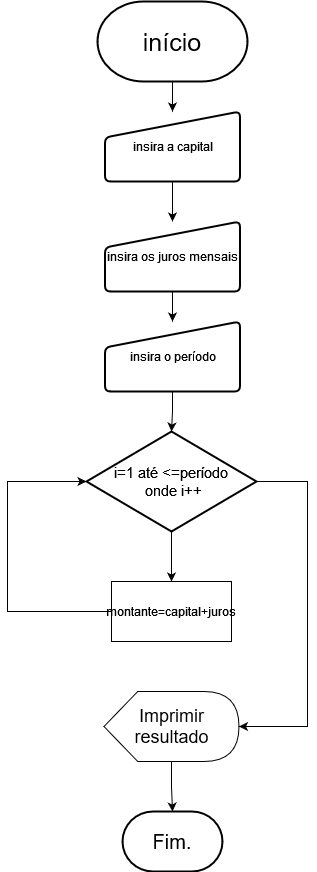

The diagram above was exported from draw.io. Its source (the exported page's mxGraphModel, read from the mxfile embedded in the PNG):
<mxGraphModel dx="733" dy="392" grid="1" gridSize="10" guides="1" tooltips="1" connect="1" arrows="1" fold="1" page="1" pageScale="1" pageWidth="827" pageHeight="1169" math="0" shadow="0">
  <root>
    <mxCell id="0" />
    <mxCell id="1" parent="0" />
    <mxCell id="YUUyQvK3HS_vM2VPXLnD-11" value="" style="edgeStyle=orthogonalEdgeStyle;rounded=0;orthogonalLoop=1;jettySize=auto;html=1;" parent="1" source="YUUyQvK3HS_vM2VPXLnD-1" target="YUUyQvK3HS_vM2VPXLnD-3" edge="1">
      <mxGeometry relative="1" as="geometry" />
    </mxCell>
    <mxCell id="YUUyQvK3HS_vM2VPXLnD-1" value="&lt;font style=&quot;font-size: 25px;&quot;&gt;início&lt;/font&gt;" style="strokeWidth=2;html=1;shape=mxgraph.flowchart.terminator;whiteSpace=wrap;" parent="1" vertex="1">
      <mxGeometry x="290" y="10" width="150" height="80" as="geometry" />
    </mxCell>
    <mxCell id="z2DSS_R1TGcNFeokrvXU-28" value="" style="edgeStyle=orthogonalEdgeStyle;rounded=0;orthogonalLoop=1;jettySize=auto;html=1;" edge="1" parent="1" source="YUUyQvK3HS_vM2VPXLnD-3" target="z2DSS_R1TGcNFeokrvXU-26">
      <mxGeometry relative="1" as="geometry" />
    </mxCell>
    <mxCell id="YUUyQvK3HS_vM2VPXLnD-3" value="insira a capital" style="html=1;strokeWidth=2;shape=manualInput;whiteSpace=wrap;rounded=1;size=26;arcSize=11;" parent="1" vertex="1">
      <mxGeometry x="297.5" y="120" width="135" height="70" as="geometry" />
    </mxCell>
    <mxCell id="z2DSS_R1TGcNFeokrvXU-32" value="" style="edgeStyle=orthogonalEdgeStyle;rounded=0;orthogonalLoop=1;jettySize=auto;html=1;" edge="1" parent="1" source="YUUyQvK3HS_vM2VPXLnD-4" target="z2DSS_R1TGcNFeokrvXU-31">
      <mxGeometry relative="1" as="geometry" />
    </mxCell>
    <mxCell id="z2DSS_R1TGcNFeokrvXU-34" style="edgeStyle=orthogonalEdgeStyle;rounded=0;orthogonalLoop=1;jettySize=auto;html=1;entryX=1;entryY=0.5;entryDx=0;entryDy=0;entryPerimeter=0;" edge="1" parent="1" source="YUUyQvK3HS_vM2VPXLnD-4" target="YUUyQvK3HS_vM2VPXLnD-9">
      <mxGeometry relative="1" as="geometry">
        <mxPoint x="470" y="740" as="targetPoint" />
        <Array as="points">
          <mxPoint x="500" y="490" />
          <mxPoint x="500" y="735" />
        </Array>
      </mxGeometry>
    </mxCell>
    <mxCell id="YUUyQvK3HS_vM2VPXLnD-4" value="&lt;div&gt;&lt;font style=&quot;font-size: 15px;&quot;&gt;i=1 até &amp;lt;=período&lt;/font&gt;&lt;/div&gt;&lt;div&gt;&lt;font style=&quot;font-size: 15px;&quot;&gt;&amp;nbsp;onde i++&lt;/font&gt;&lt;/div&gt;" style="strokeWidth=2;html=1;shape=mxgraph.flowchart.decision;whiteSpace=wrap;" parent="1" vertex="1">
      <mxGeometry x="279" y="440" width="170" height="100" as="geometry" />
    </mxCell>
    <mxCell id="YUUyQvK3HS_vM2VPXLnD-21" value="" style="edgeStyle=orthogonalEdgeStyle;rounded=0;orthogonalLoop=1;jettySize=auto;html=1;" parent="1" source="YUUyQvK3HS_vM2VPXLnD-9" target="YUUyQvK3HS_vM2VPXLnD-10" edge="1">
      <mxGeometry relative="1" as="geometry" />
    </mxCell>
    <mxCell id="YUUyQvK3HS_vM2VPXLnD-9" value="&lt;font style=&quot;font-size: 18px;&quot;&gt;Imprimir resultado&lt;/font&gt;" style="shape=display;whiteSpace=wrap;html=1;" parent="1" vertex="1">
      <mxGeometry x="296.5" y="700" width="135" height="70" as="geometry" />
    </mxCell>
    <mxCell id="YUUyQvK3HS_vM2VPXLnD-10" value="&lt;font style=&quot;font-size: 20px;&quot;&gt;Fim.&lt;/font&gt;" style="strokeWidth=2;html=1;shape=mxgraph.flowchart.terminator;whiteSpace=wrap;" parent="1" vertex="1">
      <mxGeometry x="315" y="820" width="100" height="60" as="geometry" />
    </mxCell>
    <mxCell id="z2DSS_R1TGcNFeokrvXU-29" value="" style="edgeStyle=orthogonalEdgeStyle;rounded=0;orthogonalLoop=1;jettySize=auto;html=1;" edge="1" parent="1" source="z2DSS_R1TGcNFeokrvXU-26" target="z2DSS_R1TGcNFeokrvXU-27">
      <mxGeometry relative="1" as="geometry" />
    </mxCell>
    <mxCell id="z2DSS_R1TGcNFeokrvXU-26" value="insira os juros mensais" style="html=1;strokeWidth=2;shape=manualInput;whiteSpace=wrap;rounded=1;size=26;arcSize=11;" vertex="1" parent="1">
      <mxGeometry x="297.5" y="230" width="135" height="70" as="geometry" />
    </mxCell>
    <mxCell id="z2DSS_R1TGcNFeokrvXU-30" value="" style="edgeStyle=orthogonalEdgeStyle;rounded=0;orthogonalLoop=1;jettySize=auto;html=1;" edge="1" parent="1" source="z2DSS_R1TGcNFeokrvXU-27" target="YUUyQvK3HS_vM2VPXLnD-4">
      <mxGeometry relative="1" as="geometry" />
    </mxCell>
    <mxCell id="z2DSS_R1TGcNFeokrvXU-27" value="insira o período" style="html=1;strokeWidth=2;shape=manualInput;whiteSpace=wrap;rounded=1;size=26;arcSize=11;" vertex="1" parent="1">
      <mxGeometry x="297.5" y="330" width="135" height="70" as="geometry" />
    </mxCell>
    <mxCell id="z2DSS_R1TGcNFeokrvXU-33" style="edgeStyle=orthogonalEdgeStyle;rounded=0;orthogonalLoop=1;jettySize=auto;html=1;entryX=0;entryY=0.5;entryDx=0;entryDy=0;entryPerimeter=0;" edge="1" parent="1" source="z2DSS_R1TGcNFeokrvXU-31" target="YUUyQvK3HS_vM2VPXLnD-4">
      <mxGeometry relative="1" as="geometry">
        <mxPoint x="200" y="480" as="targetPoint" />
        <Array as="points">
          <mxPoint x="200" y="620" />
          <mxPoint x="200" y="490" />
        </Array>
      </mxGeometry>
    </mxCell>
    <mxCell id="z2DSS_R1TGcNFeokrvXU-31" value="montante=capital+juros" style="rounded=0;whiteSpace=wrap;html=1;" vertex="1" parent="1">
      <mxGeometry x="304" y="590" width="120" height="60" as="geometry" />
    </mxCell>
  </root>
</mxGraphModel>